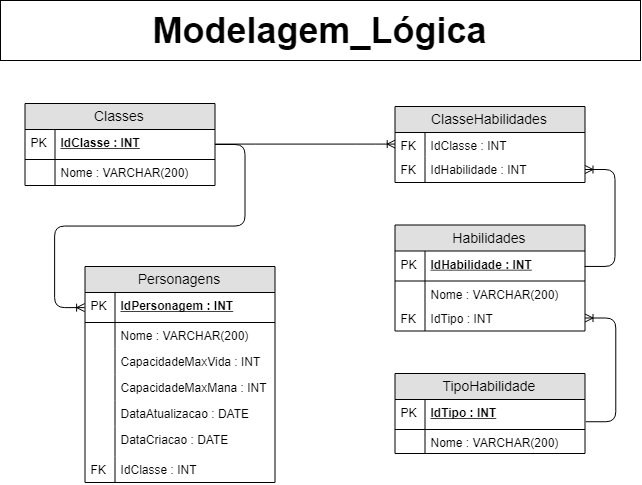

The diagram above was exported from draw.io. Its source (the exported page's mxGraphModel, read from the mxfile embedded in the PNG):
<mxGraphModel dx="1640" dy="667" grid="1" gridSize="10" guides="1" tooltips="1" connect="1" arrows="1" fold="1" page="1" pageScale="1" pageWidth="827" pageHeight="1169" math="0" shadow="0">
  <root>
    <mxCell id="X3pNegiI6QFZFsANs2Gz-0" />
    <mxCell id="X3pNegiI6QFZFsANs2Gz-1" parent="X3pNegiI6QFZFsANs2Gz-0" />
    <mxCell id="2yZbslL3n0vhlIBuoud_-0" value="&lt;b&gt;&lt;font style=&quot;font-size: 36px&quot;&gt;Modelagem_Lógica&lt;/font&gt;&lt;/b&gt;" style="rounded=0;whiteSpace=wrap;html=1;" vertex="1" parent="X3pNegiI6QFZFsANs2Gz-1">
      <mxGeometry x="90" y="40" width="640" height="60" as="geometry" />
    </mxCell>
    <mxCell id="2yZbslL3n0vhlIBuoud_-1" value="Personagens" style="swimlane;fontStyle=0;childLayout=stackLayout;horizontal=1;startSize=26;fillColor=#e0e0e0;horizontalStack=0;resizeParent=1;resizeParentMax=0;resizeLast=0;collapsible=1;marginBottom=0;swimlaneFillColor=#ffffff;align=center;fontSize=14;" vertex="1" parent="X3pNegiI6QFZFsANs2Gz-1">
      <mxGeometry x="174.5" y="306" width="190" height="216" as="geometry" />
    </mxCell>
    <mxCell id="2yZbslL3n0vhlIBuoud_-2" value="IdPersonagem : INT" style="shape=partialRectangle;top=0;left=0;right=0;bottom=1;align=left;verticalAlign=middle;fillColor=none;spacingLeft=34;spacingRight=4;overflow=hidden;rotatable=0;points=[[0,0.5],[1,0.5]];portConstraint=eastwest;dropTarget=0;fontStyle=5;fontSize=12;" vertex="1" parent="2yZbslL3n0vhlIBuoud_-1">
      <mxGeometry y="26" width="190" height="30" as="geometry" />
    </mxCell>
    <mxCell id="2yZbslL3n0vhlIBuoud_-3" value="PK" style="shape=partialRectangle;top=0;left=0;bottom=0;fillColor=none;align=left;verticalAlign=middle;spacingLeft=4;spacingRight=4;overflow=hidden;rotatable=0;points=[];portConstraint=eastwest;part=1;fontSize=12;" vertex="1" connectable="0" parent="2yZbslL3n0vhlIBuoud_-2">
      <mxGeometry width="30" height="30" as="geometry" />
    </mxCell>
    <mxCell id="2yZbslL3n0vhlIBuoud_-4" value="Nome : VARCHAR(200)" style="shape=partialRectangle;top=0;left=0;right=0;bottom=0;align=left;verticalAlign=top;fillColor=none;spacingLeft=34;spacingRight=4;overflow=hidden;rotatable=0;points=[[0,0.5],[1,0.5]];portConstraint=eastwest;dropTarget=0;fontSize=12;" vertex="1" parent="2yZbslL3n0vhlIBuoud_-1">
      <mxGeometry y="56" width="190" height="26" as="geometry" />
    </mxCell>
    <mxCell id="2yZbslL3n0vhlIBuoud_-5" value="" style="shape=partialRectangle;top=0;left=0;bottom=0;fillColor=none;align=left;verticalAlign=top;spacingLeft=4;spacingRight=4;overflow=hidden;rotatable=0;points=[];portConstraint=eastwest;part=1;fontSize=12;" vertex="1" connectable="0" parent="2yZbslL3n0vhlIBuoud_-4">
      <mxGeometry width="30" height="26" as="geometry" />
    </mxCell>
    <mxCell id="2yZbslL3n0vhlIBuoud_-8" value="CapacidadeMaxVida : INT" style="shape=partialRectangle;top=0;left=0;right=0;bottom=0;align=left;verticalAlign=top;fillColor=none;spacingLeft=34;spacingRight=4;overflow=hidden;rotatable=0;points=[[0,0.5],[1,0.5]];portConstraint=eastwest;dropTarget=0;fontSize=12;" vertex="1" parent="2yZbslL3n0vhlIBuoud_-1">
      <mxGeometry y="82" width="190" height="26" as="geometry" />
    </mxCell>
    <mxCell id="2yZbslL3n0vhlIBuoud_-9" value="" style="shape=partialRectangle;top=0;left=0;bottom=0;fillColor=none;align=left;verticalAlign=top;spacingLeft=4;spacingRight=4;overflow=hidden;rotatable=0;points=[];portConstraint=eastwest;part=1;fontSize=12;" vertex="1" connectable="0" parent="2yZbslL3n0vhlIBuoud_-8">
      <mxGeometry width="30" height="26" as="geometry" />
    </mxCell>
    <mxCell id="4eiKR2NZvBk1ZJ9SnMxC-0" value="CapacidadeMaxMana : INT" style="shape=partialRectangle;top=0;left=0;right=0;bottom=0;align=left;verticalAlign=top;fillColor=none;spacingLeft=34;spacingRight=4;overflow=hidden;rotatable=0;points=[[0,0.5],[1,0.5]];portConstraint=eastwest;dropTarget=0;fontSize=12;" vertex="1" parent="2yZbslL3n0vhlIBuoud_-1">
      <mxGeometry y="108" width="190" height="26" as="geometry" />
    </mxCell>
    <mxCell id="4eiKR2NZvBk1ZJ9SnMxC-1" value="" style="shape=partialRectangle;top=0;left=0;bottom=0;fillColor=none;align=left;verticalAlign=top;spacingLeft=4;spacingRight=4;overflow=hidden;rotatable=0;points=[];portConstraint=eastwest;part=1;fontSize=12;" vertex="1" connectable="0" parent="4eiKR2NZvBk1ZJ9SnMxC-0">
      <mxGeometry width="30" height="26" as="geometry" />
    </mxCell>
    <mxCell id="4eiKR2NZvBk1ZJ9SnMxC-4" value="DataAtualizacao : DATE" style="shape=partialRectangle;top=0;left=0;right=0;bottom=0;align=left;verticalAlign=top;fillColor=none;spacingLeft=34;spacingRight=4;overflow=hidden;rotatable=0;points=[[0,0.5],[1,0.5]];portConstraint=eastwest;dropTarget=0;fontSize=12;" vertex="1" parent="2yZbslL3n0vhlIBuoud_-1">
      <mxGeometry y="134" width="190" height="26" as="geometry" />
    </mxCell>
    <mxCell id="4eiKR2NZvBk1ZJ9SnMxC-5" value="" style="shape=partialRectangle;top=0;left=0;bottom=0;fillColor=none;align=left;verticalAlign=top;spacingLeft=4;spacingRight=4;overflow=hidden;rotatable=0;points=[];portConstraint=eastwest;part=1;fontSize=12;" vertex="1" connectable="0" parent="4eiKR2NZvBk1ZJ9SnMxC-4">
      <mxGeometry width="30" height="26" as="geometry" />
    </mxCell>
    <mxCell id="4eiKR2NZvBk1ZJ9SnMxC-2" value="DataCriacao : DATE" style="shape=partialRectangle;top=0;left=0;right=0;bottom=0;align=left;verticalAlign=top;fillColor=none;spacingLeft=34;spacingRight=4;overflow=hidden;rotatable=0;points=[[0,0.5],[1,0.5]];portConstraint=eastwest;dropTarget=0;fontSize=12;" vertex="1" parent="2yZbslL3n0vhlIBuoud_-1">
      <mxGeometry y="160" width="190" height="30" as="geometry" />
    </mxCell>
    <mxCell id="4eiKR2NZvBk1ZJ9SnMxC-3" value="" style="shape=partialRectangle;top=0;left=0;bottom=0;fillColor=none;align=left;verticalAlign=top;spacingLeft=4;spacingRight=4;overflow=hidden;rotatable=0;points=[];portConstraint=eastwest;part=1;fontSize=12;" vertex="1" connectable="0" parent="4eiKR2NZvBk1ZJ9SnMxC-2">
      <mxGeometry width="30" height="30" as="geometry" />
    </mxCell>
    <mxCell id="2yZbslL3n0vhlIBuoud_-6" value="IdClasse : INT" style="shape=partialRectangle;top=0;left=0;right=0;bottom=0;align=left;verticalAlign=top;fillColor=none;spacingLeft=34;spacingRight=4;overflow=hidden;rotatable=0;points=[[0,0.5],[1,0.5]];portConstraint=eastwest;dropTarget=0;fontSize=12;" vertex="1" parent="2yZbslL3n0vhlIBuoud_-1">
      <mxGeometry y="190" width="190" height="26" as="geometry" />
    </mxCell>
    <mxCell id="2yZbslL3n0vhlIBuoud_-7" value="FK" style="shape=partialRectangle;top=0;left=0;bottom=0;fillColor=none;align=left;verticalAlign=top;spacingLeft=4;spacingRight=4;overflow=hidden;rotatable=0;points=[];portConstraint=eastwest;part=1;fontSize=12;" vertex="1" connectable="0" parent="2yZbslL3n0vhlIBuoud_-6">
      <mxGeometry width="30" height="26" as="geometry" />
    </mxCell>
    <mxCell id="4eiKR2NZvBk1ZJ9SnMxC-6" value="Classes" style="swimlane;fontStyle=0;childLayout=stackLayout;horizontal=1;startSize=26;fillColor=#e0e0e0;horizontalStack=0;resizeParent=1;resizeParentMax=0;resizeLast=0;collapsible=1;marginBottom=0;swimlaneFillColor=#ffffff;align=center;fontSize=14;" vertex="1" parent="X3pNegiI6QFZFsANs2Gz-1">
      <mxGeometry x="114.5" y="143" width="190" height="82" as="geometry" />
    </mxCell>
    <mxCell id="4eiKR2NZvBk1ZJ9SnMxC-7" value="IdClasse : INT" style="shape=partialRectangle;top=0;left=0;right=0;bottom=1;align=left;verticalAlign=middle;fillColor=none;spacingLeft=34;spacingRight=4;overflow=hidden;rotatable=0;points=[[0,0.5],[1,0.5]];portConstraint=eastwest;dropTarget=0;fontStyle=5;fontSize=12;" vertex="1" parent="4eiKR2NZvBk1ZJ9SnMxC-6">
      <mxGeometry y="26" width="190" height="30" as="geometry" />
    </mxCell>
    <mxCell id="4eiKR2NZvBk1ZJ9SnMxC-8" value="PK" style="shape=partialRectangle;top=0;left=0;bottom=0;fillColor=none;align=left;verticalAlign=middle;spacingLeft=4;spacingRight=4;overflow=hidden;rotatable=0;points=[];portConstraint=eastwest;part=1;fontSize=12;" vertex="1" connectable="0" parent="4eiKR2NZvBk1ZJ9SnMxC-7">
      <mxGeometry width="30" height="30" as="geometry" />
    </mxCell>
    <mxCell id="4eiKR2NZvBk1ZJ9SnMxC-9" value="Nome : VARCHAR(200)" style="shape=partialRectangle;top=0;left=0;right=0;bottom=0;align=left;verticalAlign=top;fillColor=none;spacingLeft=34;spacingRight=4;overflow=hidden;rotatable=0;points=[[0,0.5],[1,0.5]];portConstraint=eastwest;dropTarget=0;fontSize=12;" vertex="1" parent="4eiKR2NZvBk1ZJ9SnMxC-6">
      <mxGeometry y="56" width="190" height="26" as="geometry" />
    </mxCell>
    <mxCell id="4eiKR2NZvBk1ZJ9SnMxC-10" value="" style="shape=partialRectangle;top=0;left=0;bottom=0;fillColor=none;align=left;verticalAlign=top;spacingLeft=4;spacingRight=4;overflow=hidden;rotatable=0;points=[];portConstraint=eastwest;part=1;fontSize=12;" vertex="1" connectable="0" parent="4eiKR2NZvBk1ZJ9SnMxC-9">
      <mxGeometry width="30" height="26" as="geometry" />
    </mxCell>
    <mxCell id="_B9SzY0KcRfmeWRQHpjH-0" value="Habilidades" style="swimlane;fontStyle=0;childLayout=stackLayout;horizontal=1;startSize=26;fillColor=#e0e0e0;horizontalStack=0;resizeParent=1;resizeParentMax=0;resizeLast=0;collapsible=1;marginBottom=0;swimlaneFillColor=#ffffff;align=center;fontSize=14;" vertex="1" parent="X3pNegiI6QFZFsANs2Gz-1">
      <mxGeometry x="484.5" y="264.5" width="190" height="106" as="geometry" />
    </mxCell>
    <mxCell id="_B9SzY0KcRfmeWRQHpjH-1" value="IdHabilidade : INT" style="shape=partialRectangle;top=0;left=0;right=0;bottom=1;align=left;verticalAlign=middle;fillColor=none;spacingLeft=34;spacingRight=4;overflow=hidden;rotatable=0;points=[[0,0.5],[1,0.5]];portConstraint=eastwest;dropTarget=0;fontStyle=5;fontSize=12;" vertex="1" parent="_B9SzY0KcRfmeWRQHpjH-0">
      <mxGeometry y="26" width="190" height="30" as="geometry" />
    </mxCell>
    <mxCell id="_B9SzY0KcRfmeWRQHpjH-2" value="PK" style="shape=partialRectangle;top=0;left=0;bottom=0;fillColor=none;align=left;verticalAlign=middle;spacingLeft=4;spacingRight=4;overflow=hidden;rotatable=0;points=[];portConstraint=eastwest;part=1;fontSize=12;" vertex="1" connectable="0" parent="_B9SzY0KcRfmeWRQHpjH-1">
      <mxGeometry width="30" height="30" as="geometry" />
    </mxCell>
    <mxCell id="_B9SzY0KcRfmeWRQHpjH-3" value="Nome : VARCHAR(200)" style="shape=partialRectangle;top=0;left=0;right=0;bottom=0;align=left;verticalAlign=top;fillColor=none;spacingLeft=34;spacingRight=4;overflow=hidden;rotatable=0;points=[[0,0.5],[1,0.5]];portConstraint=eastwest;dropTarget=0;fontSize=12;" vertex="1" parent="_B9SzY0KcRfmeWRQHpjH-0">
      <mxGeometry y="56" width="190" height="24" as="geometry" />
    </mxCell>
    <mxCell id="_B9SzY0KcRfmeWRQHpjH-4" value="" style="shape=partialRectangle;top=0;left=0;bottom=0;fillColor=none;align=left;verticalAlign=top;spacingLeft=4;spacingRight=4;overflow=hidden;rotatable=0;points=[];portConstraint=eastwest;part=1;fontSize=12;" vertex="1" connectable="0" parent="_B9SzY0KcRfmeWRQHpjH-3">
      <mxGeometry width="30" height="24" as="geometry" />
    </mxCell>
    <mxCell id="_B9SzY0KcRfmeWRQHpjH-8" value="IdTipo : INT" style="shape=partialRectangle;top=0;left=0;right=0;bottom=0;align=left;verticalAlign=top;fillColor=none;spacingLeft=34;spacingRight=4;overflow=hidden;rotatable=0;points=[[0,0.5],[1,0.5]];portConstraint=eastwest;dropTarget=0;fontSize=12;" vertex="1" parent="_B9SzY0KcRfmeWRQHpjH-0">
      <mxGeometry y="80" width="190" height="26" as="geometry" />
    </mxCell>
    <mxCell id="_B9SzY0KcRfmeWRQHpjH-9" value="FK" style="shape=partialRectangle;top=0;left=0;bottom=0;fillColor=none;align=left;verticalAlign=top;spacingLeft=4;spacingRight=4;overflow=hidden;rotatable=0;points=[];portConstraint=eastwest;part=1;fontSize=12;" vertex="1" connectable="0" parent="_B9SzY0KcRfmeWRQHpjH-8">
      <mxGeometry width="30" height="26" as="geometry" />
    </mxCell>
    <mxCell id="_B9SzY0KcRfmeWRQHpjH-5" value="TipoHabilidade" style="swimlane;fontStyle=0;childLayout=stackLayout;horizontal=1;startSize=26;fillColor=#e0e0e0;horizontalStack=0;resizeParent=1;resizeParentMax=0;resizeLast=0;collapsible=1;marginBottom=0;swimlaneFillColor=#ffffff;align=center;fontSize=14;" vertex="1" parent="X3pNegiI6QFZFsANs2Gz-1">
      <mxGeometry x="484.5" y="413" width="190" height="80" as="geometry" />
    </mxCell>
    <mxCell id="vO6UAYOEp7H9-awg8IHV-7" value="IdTipo : INT" style="shape=partialRectangle;top=0;left=0;right=0;bottom=1;align=left;verticalAlign=middle;fillColor=none;spacingLeft=34;spacingRight=4;overflow=hidden;rotatable=0;points=[[0,0.5],[1,0.5]];portConstraint=eastwest;dropTarget=0;fontStyle=5;fontSize=12;" vertex="1" parent="_B9SzY0KcRfmeWRQHpjH-5">
      <mxGeometry y="26" width="190" height="30" as="geometry" />
    </mxCell>
    <mxCell id="vO6UAYOEp7H9-awg8IHV-8" value="PK" style="shape=partialRectangle;top=0;left=0;bottom=0;fillColor=none;align=left;verticalAlign=middle;spacingLeft=4;spacingRight=4;overflow=hidden;rotatable=0;points=[];portConstraint=eastwest;part=1;fontSize=12;" vertex="1" connectable="0" parent="vO6UAYOEp7H9-awg8IHV-7">
      <mxGeometry width="30" height="30" as="geometry" />
    </mxCell>
    <mxCell id="vO6UAYOEp7H9-awg8IHV-9" value="Nome : VARCHAR(200)" style="shape=partialRectangle;top=0;left=0;right=0;bottom=0;align=left;verticalAlign=top;fillColor=none;spacingLeft=34;spacingRight=4;overflow=hidden;rotatable=0;points=[[0,0.5],[1,0.5]];portConstraint=eastwest;dropTarget=0;fontSize=12;" vertex="1" parent="_B9SzY0KcRfmeWRQHpjH-5">
      <mxGeometry y="56" width="190" height="24" as="geometry" />
    </mxCell>
    <mxCell id="vO6UAYOEp7H9-awg8IHV-10" value="" style="shape=partialRectangle;top=0;left=0;bottom=0;fillColor=none;align=left;verticalAlign=top;spacingLeft=4;spacingRight=4;overflow=hidden;rotatable=0;points=[];portConstraint=eastwest;part=1;fontSize=12;" vertex="1" connectable="0" parent="vO6UAYOEp7H9-awg8IHV-9">
      <mxGeometry width="30" height="24" as="geometry" />
    </mxCell>
    <mxCell id="6E8VQ_WQ1ZKFuCs0Fgmp-0" value="" style="edgeStyle=entityRelationEdgeStyle;fontSize=12;html=1;endArrow=ERoneToMany;exitX=1.005;exitY=0.733;exitDx=0;exitDy=0;exitPerimeter=0;" edge="1" parent="X3pNegiI6QFZFsANs2Gz-1" source="vO6UAYOEp7H9-awg8IHV-7" target="_B9SzY0KcRfmeWRQHpjH-8">
      <mxGeometry width="100" height="100" relative="1" as="geometry">
        <mxPoint x="501.5" y="914" as="sourcePoint" />
        <mxPoint x="601.5" y="814" as="targetPoint" />
      </mxGeometry>
    </mxCell>
    <mxCell id="Z-FrI4HDm_qy5Yr3kjsH-0" value="" style="edgeStyle=entityRelationEdgeStyle;fontSize=12;html=1;endArrow=ERoneToMany;entryX=0;entryY=0.5;entryDx=0;entryDy=0;" edge="1" parent="X3pNegiI6QFZFsANs2Gz-1" source="4eiKR2NZvBk1ZJ9SnMxC-7" target="2yZbslL3n0vhlIBuoud_-2">
      <mxGeometry width="100" height="100" relative="1" as="geometry">
        <mxPoint x="144.5" y="320" as="sourcePoint" />
        <mxPoint x="4.5" y="540" as="targetPoint" />
      </mxGeometry>
    </mxCell>
    <mxCell id="vIW7SQYuQP84C5e9ut8u-0" value="ClasseHabilidades" style="swimlane;fontStyle=0;childLayout=stackLayout;horizontal=1;startSize=26;fillColor=#e0e0e0;horizontalStack=0;resizeParent=1;resizeParentMax=0;resizeLast=0;collapsible=1;marginBottom=0;swimlaneFillColor=#ffffff;align=center;fontSize=14;" vertex="1" parent="X3pNegiI6QFZFsANs2Gz-1">
      <mxGeometry x="484.5" y="146" width="190" height="76" as="geometry" />
    </mxCell>
    <mxCell id="vIW7SQYuQP84C5e9ut8u-3" value="IdClasse : INT" style="shape=partialRectangle;top=0;left=0;right=0;bottom=0;align=left;verticalAlign=top;fillColor=none;spacingLeft=34;spacingRight=4;overflow=hidden;rotatable=0;points=[[0,0.5],[1,0.5]];portConstraint=eastwest;dropTarget=0;fontSize=12;" vertex="1" parent="vIW7SQYuQP84C5e9ut8u-0">
      <mxGeometry y="26" width="190" height="24" as="geometry" />
    </mxCell>
    <mxCell id="vIW7SQYuQP84C5e9ut8u-4" value="FK" style="shape=partialRectangle;top=0;left=0;bottom=0;fillColor=none;align=left;verticalAlign=top;spacingLeft=4;spacingRight=4;overflow=hidden;rotatable=0;points=[];portConstraint=eastwest;part=1;fontSize=12;" vertex="1" connectable="0" parent="vIW7SQYuQP84C5e9ut8u-3">
      <mxGeometry width="30" height="24" as="geometry" />
    </mxCell>
    <mxCell id="vIW7SQYuQP84C5e9ut8u-5" value="IdHabilidade : INT" style="shape=partialRectangle;top=0;left=0;right=0;bottom=0;align=left;verticalAlign=top;fillColor=none;spacingLeft=34;spacingRight=4;overflow=hidden;rotatable=0;points=[[0,0.5],[1,0.5]];portConstraint=eastwest;dropTarget=0;fontSize=12;" vertex="1" parent="vIW7SQYuQP84C5e9ut8u-0">
      <mxGeometry y="50" width="190" height="26" as="geometry" />
    </mxCell>
    <mxCell id="vIW7SQYuQP84C5e9ut8u-6" value="FK" style="shape=partialRectangle;top=0;left=0;bottom=0;fillColor=none;align=left;verticalAlign=top;spacingLeft=4;spacingRight=4;overflow=hidden;rotatable=0;points=[];portConstraint=eastwest;part=1;fontSize=12;" vertex="1" connectable="0" parent="vIW7SQYuQP84C5e9ut8u-5">
      <mxGeometry width="30" height="26" as="geometry" />
    </mxCell>
    <mxCell id="vIW7SQYuQP84C5e9ut8u-7" value="" style="edgeStyle=entityRelationEdgeStyle;fontSize=12;html=1;endArrow=ERoneToMany;exitX=1;exitY=0.5;exitDx=0;exitDy=0;" edge="1" parent="X3pNegiI6QFZFsANs2Gz-1" source="_B9SzY0KcRfmeWRQHpjH-1" target="vIW7SQYuQP84C5e9ut8u-5">
      <mxGeometry width="100" height="100" relative="1" as="geometry">
        <mxPoint x="305.2058823529412" y="598.1764705882354" as="sourcePoint" />
        <mxPoint x="93.44117647058829" y="420.52941176470586" as="targetPoint" />
      </mxGeometry>
    </mxCell>
    <mxCell id="vIW7SQYuQP84C5e9ut8u-8" value="" style="edgeStyle=entityRelationEdgeStyle;fontSize=12;html=1;endArrow=ERoneToMany;entryX=0;entryY=0.5;entryDx=0;entryDy=0;exitX=1;exitY=0.5;exitDx=0;exitDy=0;" edge="1" parent="X3pNegiI6QFZFsANs2Gz-1" source="4eiKR2NZvBk1ZJ9SnMxC-7" target="vIW7SQYuQP84C5e9ut8u-3">
      <mxGeometry width="100" height="100" relative="1" as="geometry">
        <mxPoint x="315.2058823529412" y="608.1764705882354" as="sourcePoint" />
        <mxPoint x="103.44117647058829" y="430.52941176470586" as="targetPoint" />
      </mxGeometry>
    </mxCell>
  </root>
</mxGraphModel>